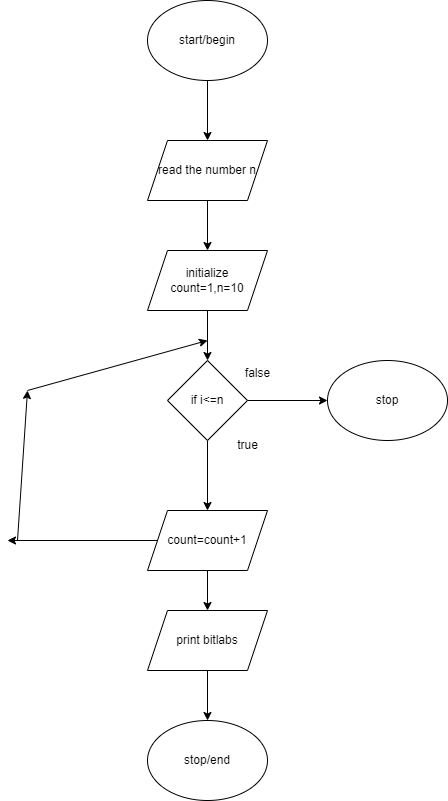

The diagram above was exported from draw.io. Its source (the exported page's mxGraphModel, read from the mxfile embedded in the PNG):
<mxGraphModel dx="880" dy="427" grid="1" gridSize="10" guides="1" tooltips="1" connect="1" arrows="1" fold="1" page="1" pageScale="1" pageWidth="850" pageHeight="1100" math="0" shadow="0">
  <root>
    <mxCell id="0" />
    <mxCell id="1" parent="0" />
    <mxCell id="Cm16kuKX1MW1_q2M1tgz-123" value="" style="edgeStyle=orthogonalEdgeStyle;rounded=0;orthogonalLoop=1;jettySize=auto;html=1;" edge="1" parent="1" source="Cm16kuKX1MW1_q2M1tgz-111" target="Cm16kuKX1MW1_q2M1tgz-115">
      <mxGeometry relative="1" as="geometry" />
    </mxCell>
    <mxCell id="Cm16kuKX1MW1_q2M1tgz-111" value="start/begin" style="ellipse;whiteSpace=wrap;html=1;" vertex="1" parent="1">
      <mxGeometry x="320" y="10" width="120" height="80" as="geometry" />
    </mxCell>
    <mxCell id="Cm16kuKX1MW1_q2M1tgz-113" value="stop/end" style="ellipse;whiteSpace=wrap;html=1;" vertex="1" parent="1">
      <mxGeometry x="320" y="730" width="120" height="80" as="geometry" />
    </mxCell>
    <mxCell id="Cm16kuKX1MW1_q2M1tgz-122" value="" style="edgeStyle=orthogonalEdgeStyle;rounded=0;orthogonalLoop=1;jettySize=auto;html=1;" edge="1" parent="1" source="Cm16kuKX1MW1_q2M1tgz-115" target="Cm16kuKX1MW1_q2M1tgz-116">
      <mxGeometry relative="1" as="geometry" />
    </mxCell>
    <mxCell id="Cm16kuKX1MW1_q2M1tgz-115" value="read the number n" style="shape=parallelogram;perimeter=parallelogramPerimeter;whiteSpace=wrap;html=1;fixedSize=1;" vertex="1" parent="1">
      <mxGeometry x="320" y="150" width="120" height="60" as="geometry" />
    </mxCell>
    <mxCell id="Cm16kuKX1MW1_q2M1tgz-121" value="" style="edgeStyle=orthogonalEdgeStyle;rounded=0;orthogonalLoop=1;jettySize=auto;html=1;" edge="1" parent="1" source="Cm16kuKX1MW1_q2M1tgz-116" target="Cm16kuKX1MW1_q2M1tgz-117">
      <mxGeometry relative="1" as="geometry" />
    </mxCell>
    <mxCell id="Cm16kuKX1MW1_q2M1tgz-116" value="initialize count=1,n=10" style="shape=parallelogram;perimeter=parallelogramPerimeter;whiteSpace=wrap;html=1;fixedSize=1;" vertex="1" parent="1">
      <mxGeometry x="320" y="260" width="120" height="60" as="geometry" />
    </mxCell>
    <mxCell id="Cm16kuKX1MW1_q2M1tgz-119" value="" style="edgeStyle=orthogonalEdgeStyle;rounded=0;orthogonalLoop=1;jettySize=auto;html=1;" edge="1" parent="1" source="Cm16kuKX1MW1_q2M1tgz-117">
      <mxGeometry relative="1" as="geometry">
        <mxPoint x="500" y="410" as="targetPoint" />
      </mxGeometry>
    </mxCell>
    <mxCell id="Cm16kuKX1MW1_q2M1tgz-139" value="" style="edgeStyle=orthogonalEdgeStyle;rounded=0;orthogonalLoop=1;jettySize=auto;html=1;" edge="1" parent="1" source="Cm16kuKX1MW1_q2M1tgz-117" target="Cm16kuKX1MW1_q2M1tgz-131">
      <mxGeometry relative="1" as="geometry" />
    </mxCell>
    <mxCell id="Cm16kuKX1MW1_q2M1tgz-117" value="if i&amp;lt;=n" style="rhombus;whiteSpace=wrap;html=1;" vertex="1" parent="1">
      <mxGeometry x="340" y="370" width="80" height="80" as="geometry" />
    </mxCell>
    <mxCell id="Cm16kuKX1MW1_q2M1tgz-120" value="stop" style="ellipse;whiteSpace=wrap;html=1;" vertex="1" parent="1">
      <mxGeometry x="500" y="370" width="120" height="80" as="geometry" />
    </mxCell>
    <mxCell id="Cm16kuKX1MW1_q2M1tgz-141" value="" style="edgeStyle=orthogonalEdgeStyle;rounded=0;orthogonalLoop=1;jettySize=auto;html=1;" edge="1" parent="1" source="Cm16kuKX1MW1_q2M1tgz-124" target="Cm16kuKX1MW1_q2M1tgz-113">
      <mxGeometry relative="1" as="geometry" />
    </mxCell>
    <mxCell id="Cm16kuKX1MW1_q2M1tgz-124" value="print bitlabs" style="shape=parallelogram;perimeter=parallelogramPerimeter;whiteSpace=wrap;html=1;fixedSize=1;" vertex="1" parent="1">
      <mxGeometry x="320" y="620" width="120" height="60" as="geometry" />
    </mxCell>
    <mxCell id="Cm16kuKX1MW1_q2M1tgz-127" value="true" style="text;html=1;align=center;verticalAlign=middle;resizable=0;points=[];autosize=1;strokeColor=none;fillColor=none;" vertex="1" parent="1">
      <mxGeometry x="400" y="440" width="40" height="30" as="geometry" />
    </mxCell>
    <mxCell id="Cm16kuKX1MW1_q2M1tgz-128" value="false" style="text;html=1;align=center;verticalAlign=middle;resizable=0;points=[];autosize=1;strokeColor=none;fillColor=none;" vertex="1" parent="1">
      <mxGeometry x="405" y="368" width="50" height="30" as="geometry" />
    </mxCell>
    <mxCell id="Cm16kuKX1MW1_q2M1tgz-140" value="" style="edgeStyle=orthogonalEdgeStyle;rounded=0;orthogonalLoop=1;jettySize=auto;html=1;" edge="1" parent="1" source="Cm16kuKX1MW1_q2M1tgz-131" target="Cm16kuKX1MW1_q2M1tgz-124">
      <mxGeometry relative="1" as="geometry" />
    </mxCell>
    <mxCell id="Cm16kuKX1MW1_q2M1tgz-131" value="count=count+1" style="shape=parallelogram;perimeter=parallelogramPerimeter;whiteSpace=wrap;html=1;fixedSize=1;" vertex="1" parent="1">
      <mxGeometry x="320" y="520" width="120" height="60" as="geometry" />
    </mxCell>
    <mxCell id="Cm16kuKX1MW1_q2M1tgz-132" value="" style="endArrow=classic;html=1;rounded=0;exitX=0;exitY=0.5;exitDx=0;exitDy=0;" edge="1" parent="1" source="Cm16kuKX1MW1_q2M1tgz-131">
      <mxGeometry width="50" height="50" relative="1" as="geometry">
        <mxPoint x="320" y="620" as="sourcePoint" />
        <mxPoint x="180" y="550" as="targetPoint" />
        <Array as="points" />
      </mxGeometry>
    </mxCell>
    <mxCell id="Cm16kuKX1MW1_q2M1tgz-133" value="" style="endArrow=classic;html=1;rounded=0;" edge="1" parent="1">
      <mxGeometry width="50" height="50" relative="1" as="geometry">
        <mxPoint x="190" y="550" as="sourcePoint" />
        <mxPoint x="200" y="400" as="targetPoint" />
      </mxGeometry>
    </mxCell>
    <mxCell id="Cm16kuKX1MW1_q2M1tgz-134" value="" style="endArrow=classic;html=1;rounded=0;" edge="1" parent="1">
      <mxGeometry width="50" height="50" relative="1" as="geometry">
        <mxPoint x="200" y="400" as="sourcePoint" />
        <mxPoint x="380" y="350" as="targetPoint" />
      </mxGeometry>
    </mxCell>
  </root>
</mxGraphModel>